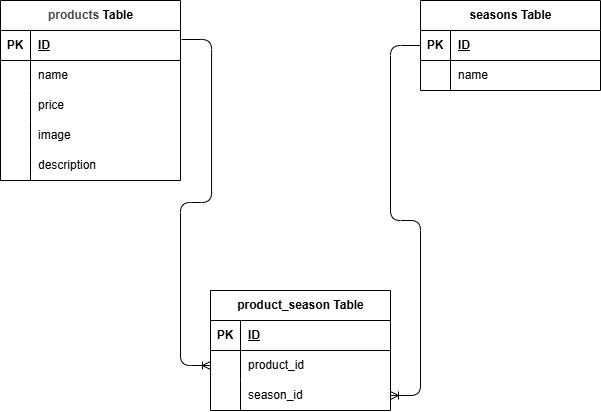

The diagram above was exported from draw.io. Its source (the exported page's mxGraphModel, read from the mxfile embedded in the PNG):
<mxGraphModel dx="759" dy="587" grid="1" gridSize="10" guides="1" tooltips="1" connect="1" arrows="1" fold="1" page="1" pageScale="1" pageWidth="827" pageHeight="1169" math="0" shadow="0">
  <root>
    <mxCell id="0" />
    <mxCell id="1" parent="0" />
    <mxCell id="15" value="&lt;span style=&quot;color: rgb(63, 63, 63); scrollbar-color: rgb(226, 226, 226) rgb(251, 251, 251);&quot; class=&quot;notion-enable-hover&quot; data-token-index=&quot;0&quot;&gt;products&amp;nbsp;&lt;/span&gt;&lt;span style=&quot;color: rgb(0, 0, 0);&quot;&gt;Table&lt;/span&gt;" style="shape=table;startSize=30;container=1;collapsible=1;childLayout=tableLayout;fixedRows=1;rowLines=0;fontStyle=1;align=center;resizeLast=1;html=1;" vertex="1" parent="1">
      <mxGeometry x="20" y="40" width="180" height="180" as="geometry" />
    </mxCell>
    <mxCell id="16" value="" style="shape=tableRow;horizontal=0;startSize=0;swimlaneHead=0;swimlaneBody=0;fillColor=none;collapsible=0;dropTarget=0;points=[[0,0.5],[1,0.5]];portConstraint=eastwest;top=0;left=0;right=0;bottom=1;" vertex="1" parent="15">
      <mxGeometry y="30" width="180" height="30" as="geometry" />
    </mxCell>
    <mxCell id="17" value="PK" style="shape=partialRectangle;connectable=0;fillColor=none;top=0;left=0;bottom=0;right=0;fontStyle=1;overflow=hidden;whiteSpace=wrap;html=1;" vertex="1" parent="16">
      <mxGeometry width="30" height="30" as="geometry">
        <mxRectangle width="30" height="30" as="alternateBounds" />
      </mxGeometry>
    </mxCell>
    <mxCell id="18" value="ID" style="shape=partialRectangle;connectable=0;fillColor=none;top=0;left=0;bottom=0;right=0;align=left;spacingLeft=6;fontStyle=5;overflow=hidden;whiteSpace=wrap;html=1;" vertex="1" parent="16">
      <mxGeometry x="30" width="150" height="30" as="geometry">
        <mxRectangle width="150" height="30" as="alternateBounds" />
      </mxGeometry>
    </mxCell>
    <mxCell id="19" value="" style="shape=tableRow;horizontal=0;startSize=0;swimlaneHead=0;swimlaneBody=0;fillColor=none;collapsible=0;dropTarget=0;points=[[0,0.5],[1,0.5]];portConstraint=eastwest;top=0;left=0;right=0;bottom=0;" vertex="1" parent="15">
      <mxGeometry y="60" width="180" height="30" as="geometry" />
    </mxCell>
    <mxCell id="20" value="" style="shape=partialRectangle;connectable=0;fillColor=none;top=0;left=0;bottom=0;right=0;editable=1;overflow=hidden;whiteSpace=wrap;html=1;" vertex="1" parent="19">
      <mxGeometry width="30" height="30" as="geometry">
        <mxRectangle width="30" height="30" as="alternateBounds" />
      </mxGeometry>
    </mxCell>
    <mxCell id="21" value="&lt;span style=&quot;color: rgb(0, 0, 0);&quot;&gt;name&lt;/span&gt;" style="shape=partialRectangle;connectable=0;fillColor=none;top=0;left=0;bottom=0;right=0;align=left;spacingLeft=6;overflow=hidden;whiteSpace=wrap;html=1;" vertex="1" parent="19">
      <mxGeometry x="30" width="150" height="30" as="geometry">
        <mxRectangle width="150" height="30" as="alternateBounds" />
      </mxGeometry>
    </mxCell>
    <mxCell id="22" value="" style="shape=tableRow;horizontal=0;startSize=0;swimlaneHead=0;swimlaneBody=0;fillColor=none;collapsible=0;dropTarget=0;points=[[0,0.5],[1,0.5]];portConstraint=eastwest;top=0;left=0;right=0;bottom=0;" vertex="1" parent="15">
      <mxGeometry y="90" width="180" height="30" as="geometry" />
    </mxCell>
    <mxCell id="23" value="" style="shape=partialRectangle;connectable=0;fillColor=none;top=0;left=0;bottom=0;right=0;editable=1;overflow=hidden;whiteSpace=wrap;html=1;" vertex="1" parent="22">
      <mxGeometry width="30" height="30" as="geometry">
        <mxRectangle width="30" height="30" as="alternateBounds" />
      </mxGeometry>
    </mxCell>
    <mxCell id="24" value="&lt;span style=&quot;color: rgb(0, 0, 0);&quot;&gt;price&lt;/span&gt;" style="shape=partialRectangle;connectable=0;fillColor=none;top=0;left=0;bottom=0;right=0;align=left;spacingLeft=6;overflow=hidden;whiteSpace=wrap;html=1;" vertex="1" parent="22">
      <mxGeometry x="30" width="150" height="30" as="geometry">
        <mxRectangle width="150" height="30" as="alternateBounds" />
      </mxGeometry>
    </mxCell>
    <mxCell id="25" value="" style="shape=tableRow;horizontal=0;startSize=0;swimlaneHead=0;swimlaneBody=0;fillColor=none;collapsible=0;dropTarget=0;points=[[0,0.5],[1,0.5]];portConstraint=eastwest;top=0;left=0;right=0;bottom=0;" vertex="1" parent="15">
      <mxGeometry y="120" width="180" height="30" as="geometry" />
    </mxCell>
    <mxCell id="26" value="" style="shape=partialRectangle;connectable=0;fillColor=none;top=0;left=0;bottom=0;right=0;editable=1;overflow=hidden;whiteSpace=wrap;html=1;" vertex="1" parent="25">
      <mxGeometry width="30" height="30" as="geometry">
        <mxRectangle width="30" height="30" as="alternateBounds" />
      </mxGeometry>
    </mxCell>
    <mxCell id="27" value="&lt;span style=&quot;color: rgb(0, 0, 0);&quot;&gt;image&lt;/span&gt;" style="shape=partialRectangle;connectable=0;fillColor=none;top=0;left=0;bottom=0;right=0;align=left;spacingLeft=6;overflow=hidden;whiteSpace=wrap;html=1;" vertex="1" parent="25">
      <mxGeometry x="30" width="150" height="30" as="geometry">
        <mxRectangle width="150" height="30" as="alternateBounds" />
      </mxGeometry>
    </mxCell>
    <mxCell id="66" value="" style="shape=tableRow;horizontal=0;startSize=0;swimlaneHead=0;swimlaneBody=0;fillColor=none;collapsible=0;dropTarget=0;points=[[0,0.5],[1,0.5]];portConstraint=eastwest;top=0;left=0;right=0;bottom=0;" vertex="1" parent="15">
      <mxGeometry y="150" width="180" height="30" as="geometry" />
    </mxCell>
    <mxCell id="67" value="" style="shape=partialRectangle;connectable=0;fillColor=none;top=0;left=0;bottom=0;right=0;editable=1;overflow=hidden;whiteSpace=wrap;html=1;" vertex="1" parent="66">
      <mxGeometry width="30" height="30" as="geometry">
        <mxRectangle width="30" height="30" as="alternateBounds" />
      </mxGeometry>
    </mxCell>
    <mxCell id="68" value="&lt;span style=&quot;color: rgb(0, 0, 0);&quot;&gt;description&lt;/span&gt;" style="shape=partialRectangle;connectable=0;fillColor=none;top=0;left=0;bottom=0;right=0;align=left;spacingLeft=6;overflow=hidden;whiteSpace=wrap;html=1;" vertex="1" parent="66">
      <mxGeometry x="30" width="150" height="30" as="geometry">
        <mxRectangle width="150" height="30" as="alternateBounds" />
      </mxGeometry>
    </mxCell>
    <mxCell id="28" value="&lt;span class=&quot;notion-enable-hover&quot; data-token-index=&quot;0&quot;&gt;product_season&amp;nbsp;&lt;/span&gt;Table" style="shape=table;startSize=30;container=1;collapsible=1;childLayout=tableLayout;fixedRows=1;rowLines=0;fontStyle=1;align=center;resizeLast=1;html=1;" vertex="1" parent="1">
      <mxGeometry x="230" y="330" width="180" height="120" as="geometry" />
    </mxCell>
    <mxCell id="29" value="" style="shape=tableRow;horizontal=0;startSize=0;swimlaneHead=0;swimlaneBody=0;fillColor=none;collapsible=0;dropTarget=0;points=[[0,0.5],[1,0.5]];portConstraint=eastwest;top=0;left=0;right=0;bottom=1;" vertex="1" parent="28">
      <mxGeometry y="30" width="180" height="30" as="geometry" />
    </mxCell>
    <mxCell id="30" value="PK" style="shape=partialRectangle;connectable=0;fillColor=none;top=0;left=0;bottom=0;right=0;fontStyle=1;overflow=hidden;whiteSpace=wrap;html=1;" vertex="1" parent="29">
      <mxGeometry width="30" height="30" as="geometry">
        <mxRectangle width="30" height="30" as="alternateBounds" />
      </mxGeometry>
    </mxCell>
    <mxCell id="31" value="ID" style="shape=partialRectangle;connectable=0;fillColor=none;top=0;left=0;bottom=0;right=0;align=left;spacingLeft=6;fontStyle=5;overflow=hidden;whiteSpace=wrap;html=1;" vertex="1" parent="29">
      <mxGeometry x="30" width="150" height="30" as="geometry">
        <mxRectangle width="150" height="30" as="alternateBounds" />
      </mxGeometry>
    </mxCell>
    <mxCell id="32" value="" style="shape=tableRow;horizontal=0;startSize=0;swimlaneHead=0;swimlaneBody=0;fillColor=none;collapsible=0;dropTarget=0;points=[[0,0.5],[1,0.5]];portConstraint=eastwest;top=0;left=0;right=0;bottom=0;" vertex="1" parent="28">
      <mxGeometry y="60" width="180" height="30" as="geometry" />
    </mxCell>
    <mxCell id="33" value="" style="shape=partialRectangle;connectable=0;fillColor=none;top=0;left=0;bottom=0;right=0;editable=1;overflow=hidden;whiteSpace=wrap;html=1;" vertex="1" parent="32">
      <mxGeometry width="30" height="30" as="geometry">
        <mxRectangle width="30" height="30" as="alternateBounds" />
      </mxGeometry>
    </mxCell>
    <mxCell id="34" value="product_id" style="shape=partialRectangle;connectable=0;fillColor=none;top=0;left=0;bottom=0;right=0;align=left;spacingLeft=6;overflow=hidden;whiteSpace=wrap;html=1;" vertex="1" parent="32">
      <mxGeometry x="30" width="150" height="30" as="geometry">
        <mxRectangle width="150" height="30" as="alternateBounds" />
      </mxGeometry>
    </mxCell>
    <mxCell id="35" value="" style="shape=tableRow;horizontal=0;startSize=0;swimlaneHead=0;swimlaneBody=0;fillColor=none;collapsible=0;dropTarget=0;points=[[0,0.5],[1,0.5]];portConstraint=eastwest;top=0;left=0;right=0;bottom=0;" vertex="1" parent="28">
      <mxGeometry y="90" width="180" height="30" as="geometry" />
    </mxCell>
    <mxCell id="36" value="" style="shape=partialRectangle;connectable=0;fillColor=none;top=0;left=0;bottom=0;right=0;editable=1;overflow=hidden;whiteSpace=wrap;html=1;" vertex="1" parent="35">
      <mxGeometry width="30" height="30" as="geometry">
        <mxRectangle width="30" height="30" as="alternateBounds" />
      </mxGeometry>
    </mxCell>
    <mxCell id="37" value="season_id" style="shape=partialRectangle;connectable=0;fillColor=none;top=0;left=0;bottom=0;right=0;align=left;spacingLeft=6;overflow=hidden;whiteSpace=wrap;html=1;" vertex="1" parent="35">
      <mxGeometry x="30" width="150" height="30" as="geometry">
        <mxRectangle width="150" height="30" as="alternateBounds" />
      </mxGeometry>
    </mxCell>
    <mxCell id="69" value="&lt;span class=&quot;notion-enable-hover&quot; data-token-index=&quot;0&quot;&gt;seasons&amp;nbsp;&lt;/span&gt;Table" style="shape=table;startSize=30;container=1;collapsible=1;childLayout=tableLayout;fixedRows=1;rowLines=0;fontStyle=1;align=center;resizeLast=1;html=1;" vertex="1" parent="1">
      <mxGeometry x="440" y="40" width="180" height="90" as="geometry" />
    </mxCell>
    <mxCell id="70" value="" style="shape=tableRow;horizontal=0;startSize=0;swimlaneHead=0;swimlaneBody=0;fillColor=none;collapsible=0;dropTarget=0;points=[[0,0.5],[1,0.5]];portConstraint=eastwest;top=0;left=0;right=0;bottom=1;" vertex="1" parent="69">
      <mxGeometry y="30" width="180" height="30" as="geometry" />
    </mxCell>
    <mxCell id="71" value="PK" style="shape=partialRectangle;connectable=0;fillColor=none;top=0;left=0;bottom=0;right=0;fontStyle=1;overflow=hidden;whiteSpace=wrap;html=1;" vertex="1" parent="70">
      <mxGeometry width="30" height="30" as="geometry">
        <mxRectangle width="30" height="30" as="alternateBounds" />
      </mxGeometry>
    </mxCell>
    <mxCell id="72" value="ID" style="shape=partialRectangle;connectable=0;fillColor=none;top=0;left=0;bottom=0;right=0;align=left;spacingLeft=6;fontStyle=5;overflow=hidden;whiteSpace=wrap;html=1;" vertex="1" parent="70">
      <mxGeometry x="30" width="150" height="30" as="geometry">
        <mxRectangle width="150" height="30" as="alternateBounds" />
      </mxGeometry>
    </mxCell>
    <mxCell id="73" value="" style="shape=tableRow;horizontal=0;startSize=0;swimlaneHead=0;swimlaneBody=0;fillColor=none;collapsible=0;dropTarget=0;points=[[0,0.5],[1,0.5]];portConstraint=eastwest;top=0;left=0;right=0;bottom=0;" vertex="1" parent="69">
      <mxGeometry y="60" width="180" height="30" as="geometry" />
    </mxCell>
    <mxCell id="74" value="" style="shape=partialRectangle;connectable=0;fillColor=none;top=0;left=0;bottom=0;right=0;editable=1;overflow=hidden;whiteSpace=wrap;html=1;" vertex="1" parent="73">
      <mxGeometry width="30" height="30" as="geometry">
        <mxRectangle width="30" height="30" as="alternateBounds" />
      </mxGeometry>
    </mxCell>
    <mxCell id="75" value="name" style="shape=partialRectangle;connectable=0;fillColor=none;top=0;left=0;bottom=0;right=0;align=left;spacingLeft=6;overflow=hidden;whiteSpace=wrap;html=1;" vertex="1" parent="73">
      <mxGeometry x="30" width="150" height="30" as="geometry">
        <mxRectangle width="150" height="30" as="alternateBounds" />
      </mxGeometry>
    </mxCell>
    <mxCell id="82" value="" style="edgeStyle=entityRelationEdgeStyle;fontSize=12;html=1;endArrow=ERoneToMany;exitX=1.006;exitY=0.3;exitDx=0;exitDy=0;exitPerimeter=0;entryX=0;entryY=0.5;entryDx=0;entryDy=0;" edge="1" parent="1" source="16" target="32">
      <mxGeometry width="100" height="100" relative="1" as="geometry">
        <mxPoint x="200" y="310" as="sourcePoint" />
        <mxPoint x="300" y="210" as="targetPoint" />
      </mxGeometry>
    </mxCell>
    <mxCell id="83" value="" style="edgeStyle=entityRelationEdgeStyle;fontSize=12;html=1;endArrow=ERoneToMany;entryX=1;entryY=0.5;entryDx=0;entryDy=0;exitX=0;exitY=0.5;exitDx=0;exitDy=0;" edge="1" parent="1" source="70" target="35">
      <mxGeometry width="100" height="100" relative="1" as="geometry">
        <mxPoint x="200" y="310" as="sourcePoint" />
        <mxPoint x="300" y="210" as="targetPoint" />
        <Array as="points">
          <mxPoint x="330" y="290" />
        </Array>
      </mxGeometry>
    </mxCell>
  </root>
</mxGraphModel>